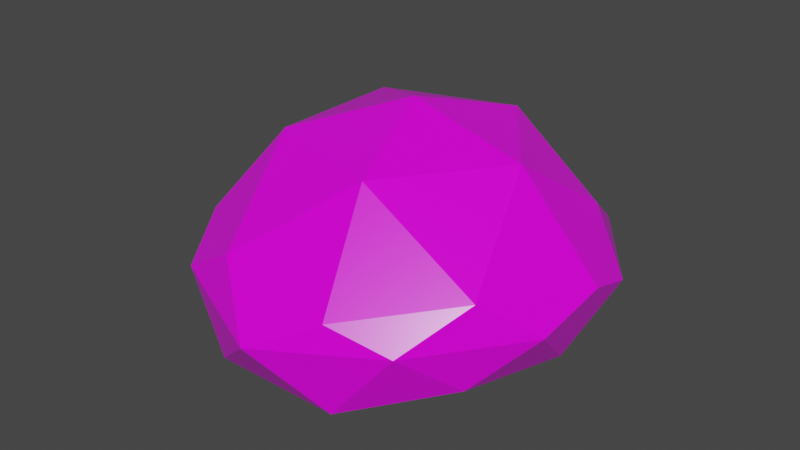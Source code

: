 # Source: Bush.blend  (saved by Blender 3.3.6; exported with 4.5.12 LTS)
import bpy
from mathutils import Matrix  # noqa: F401  (used for matrix-valued properties, if any)

bpy.ops.wm.read_factory_settings(use_empty=True)
scene = bpy.context.scene
scene.name = 'Scene'

# ---- collections
col_collection = bpy.data.collections.new('Collection'); scene.collection.children.link(col_collection)

# ---- images (referenced by path relative to the original .blend; pixels are not part of the script)
import os
ASSET_DIR = os.environ.get("B2B_ASSET_DIR", "")  # directory of the original .blend (textures are referenced by path, not embedded)
HERE = os.path.dirname(os.path.abspath(__file__))  # packed textures are extracted next to this script under _unpacked/

def load_image(name, relpath, width, height, colorspace="sRGB"):
    """Load a texture the original file referenced (path relative to the .blend, or extracted next to this script)."""
    p = next((c for c in (os.path.join(HERE, relpath), os.path.join(ASSET_DIR, relpath)) if relpath and os.path.exists(c)), "")
    if p:
        img = bpy.data.images.load(p, check_existing=True)
        img.name = name
    else:  # same state as the original file: an image datablock whose file is absent (Cycles renders it pink)
        img = bpy.data.images.new(name, width, height)
        img.source = "FILE"
        img.filepath = "//" + (relpath or name)
    img.colorspace_settings.name = colorspace
    return img
img_bake = load_image('Bake', 'Texture/BuschRoughness.png', 1024, 1024, 'sRGB')
img_buschbasecolor_png = load_image('BuschBAsecolor.png', 'Texture/BerryBuschBAsecolor.png', 1024, 1024, 'sRGB')

# ---- materials (node trees are filled in below, after node groups)
mat_buschmann = bpy.data.materials.new('Buschmann')

# ---- material node trees
mat_buschmann.use_nodes = True; mat_buschmann.node_tree.nodes.clear()
_N = mat_buschmann.node_tree.nodes; _L = mat_buschmann.node_tree.links
n0 = _N.new('NodeFrame'); n0.name = 'Frame'; n0.location = (-1270, 330)
n0.label = 'Mapping'
n0.width = 400
n1 = _N.new('NodeFrame'); n1.name = 'Frame.001'; n1.location = (-628, 530)
n1.label = 'Textures'
n1.width = 358
n2 = _N.new('ShaderNodeOutputMaterial'); n2.name = 'Material Output'; n2.location = (300, 300)
n3 = _N.new('ShaderNodeMapping'); n3.name = 'Mapping'; n3.location = (230, -30)
n4 = _N.new('ShaderNodeTexCoord'); n4.name = 'Texture Coordinate'; n4.location = (30, -30)
n5 = _N.new('ShaderNodeBsdfPrincipled'); n5.name = 'Principled BSDF'; n5.location = (10, 300)
n5.distribution = 'GGX'
n5.subsurface_method = 'RANDOM_WALK_SKIN'
n5.inputs[3].default_value = 1.45
n5.inputs[27].default_value = (0.0, 0.0, 0.0, 1.0)
n5.inputs[28].default_value = 1.0
n6 = _N.new('NodeReroute'); n6.name = 'Reroute'; n6.location = (38, -410)
n6.width = 16
n6.socket_idname = 'NodeSocketVector'
n7 = _N.new('ShaderNodeTexImage'); n7.name = 'Image Texture.001'; n7.location = (88, -310)
n7.label = 'Roughness'
n7.image = img_bake
n8 = _N.new('ShaderNodeTexImage'); n8.name = 'Image Texture'; n8.location = (88, -30)
n8.label = 'Base Color'
n8.image = img_buschbasecolor_png
n3.parent = n0
n4.parent = n0
n6.parent = n1
n7.parent = n1
n8.parent = n1
_L.new(n5.outputs[0], n2.inputs[0])
_L.new(n8.outputs[0], n5.inputs[0])
_L.new(n7.outputs[0], n5.inputs[2])
_L.new(n6.outputs[0], n8.inputs[0])
_L.new(n6.outputs[0], n7.inputs[0])
_L.new(n3.outputs[0], n6.inputs[0])
_L.new(n4.outputs[2], n3.inputs[0])
n2.is_active_output = True

# ---- world
world_world = bpy.data.worlds.new('World'); scene.world = world_world
world_world.use_nodes = True; world_world.node_tree.nodes.clear()
_N = world_world.node_tree.nodes; _L = world_world.node_tree.links
n0 = _N.new('ShaderNodeOutputWorld'); n0.name = 'World Output'; n0.location = (300, 300)
n1 = _N.new('ShaderNodeBackground'); n1.name = 'Background'; n1.location = (10, 300)
n1.inputs[0].default_value = (0.05088, 0.05088, 0.05088, 1.0)
_L.new(n1.outputs[0], n0.inputs[0])
n0.is_active_output = True
world_world.color = (0.05088, 0.05088, 0.05088)
world_world.use_sun_shadow = False
world_world.sun_shadow_jitter_overblur = 0.0

# ---- meshes
me_icosphere_010 = bpy.data.meshes.new('Icosphere.010')
me_icosphere_010.from_pydata([(-3.77, -3.239, 11.24), (-4.539, -5.609, 11.17), (-6.261, -3.239, 11.17), (-4.509, -1.183, 11.59), (-1.963, -4.688, 11.59), (-1.963, -2.011, 11.59), (-0.6708, -1.072, 12.49), (-2.667, 0.1552, 12.3), (-0.1205, -3.349, 12.3), (-0.6708, -5.626, 12.49), (0.3144, -4.688, 13.51), (0.3144, -2.011, 13.51), (0.4693, -3.239, 13.94), (-0.8243, -1.183, 14.46), (-1.259, 0.1552, 13.51), (-2.608, 0.3356, 14.12), (-3.805, 0.9825, 13.51), (-5.003, 0.3356, 12.49), (-5.015, 0.5948, 14.31), (-6.351, 0.1552, 13.51), (-6.94, -1.072, 14.12), (-8.277, -1.775, 13.27), (-7.031, -0.8697, 11.94), (-8.008, -3.239, 12.15), (-6.786, -5.515, 12.3), (-7.925, -4.688, 13.51), (-6.94, -5.626, 14.12), (-7.49, -3.349, 14.46), (-6.351, -6.854, 13.51), (-5.079, -7.271, 12.15), (-5.015, -7.073, 14.31), (-3.77, -7.979, 13.27), (-2.46, -7.271, 13.94), (-1.259, -6.854, 13.51), (-2.524, -7.073, 11.94), (-0.5081, -5.609, 14.31), (-3.0, -5.609, 15.85), (-1.278, -3.239, 15.85), (-3.77, -3.239, 16.56), (-3.0, -0.8697, 15.85), (-5.785, -1.775, 15.85), (-5.785, -4.704, 15.85)], [], [(0, 1, 2), (0, 4, 1), (0, 2, 3), (0, 3, 5), (4, 0, 5), (8, 5, 6), (5, 7, 6), (5, 3, 7), (8, 4, 5), (9, 8, 10), (9, 4, 8), (8, 6, 11), (10, 8, 11), (10, 11, 12), (11, 13, 12), (6, 14, 11), (11, 14, 13), (6, 7, 14), (14, 16, 15), (14, 15, 13), (14, 7, 16), (16, 18, 15), (7, 17, 16), (17, 19, 16), (16, 19, 18), (17, 22, 19), (19, 21, 20), (19, 20, 18), (19, 22, 21), (3, 22, 17), (2, 23, 22), (22, 23, 21), (3, 2, 22), (2, 24, 23), (23, 24, 25), (23, 25, 21), (25, 28, 26), (25, 26, 27), (21, 25, 27), (25, 24, 28), (28, 30, 26), (24, 29, 28), (29, 31, 28), (28, 31, 30), (29, 34, 31), (31, 33, 32), (31, 32, 30), (31, 34, 33), (1, 34, 29), (4, 9, 34), (34, 9, 33), (1, 4, 34), (33, 35, 32), (9, 10, 33), (33, 10, 35), (32, 35, 36), (10, 12, 35), (35, 12, 37), (36, 35, 37), (36, 37, 38), (37, 39, 38), (12, 13, 37), (37, 13, 39), (13, 15, 39), (15, 18, 39), (39, 40, 38), (39, 18, 40), (18, 20, 40), (20, 27, 40), (40, 41, 38), (40, 27, 41), (27, 26, 41), (26, 30, 41), (41, 36, 38), (41, 30, 36), (30, 32, 36), (1, 29, 24), (21, 27, 20), (2, 1, 24), (3, 17, 7)])
_uv = me_icosphere_010.uv_layers.new(name='Baking')
_uv.uv.foreach_set('vector', [0.2735, 0.2728, 0.2383, 0.3752, 0.1656, 0.2733, 0.2735, 0.2728, 0.3553, 0.3396, 0.2383, 0.3752, 0.2735, 0.2728, 0.1656, 0.2733, 0.2399, 0.1788, 0.2735, 0.2728, 0.2399, 0.1788, 0.3562, 0.2171, 0.3553, 0.3396, 0.2735, 0.2728, 0.3562, 0.2171, 0.4513, 0.2788, 0.3562, 0.2171, 0.4276, 0.1658, 0.3562, 0.2171, 0.3281, 0.1072, 0.4276, 0.1658, 0.3562, 0.2171, 0.2399, 0.1788, 0.3281, 0.1072, 0.4513, 0.2788, 0.3553, 0.3396, 0.3562, 0.2171, 0.4268, 0.3933, 0.4513, 0.2788, 0.5166, 0.359, 0.4268, 0.3933, 0.3553, 0.3396, 0.4513, 0.2788, 0.4513, 0.2788, 0.4276, 0.1658, 0.5166, 0.1986, 0.5166, 0.359, 0.4513, 0.2788, 0.5166, 0.1986, 0.901, 0.8725, 0.7889, 0.9528, 0.8295, 0.8988, 0.7889, 0.9528, 0.7073, 0.9044, 0.8295, 0.8988, 0.4276, 0.1658, 0.425, 0.07095, 0.5166, 0.1986, 0.7889, 0.9528, 0.6251, 0.9578, 0.7073, 0.9044, 0.4276, 0.1658, 0.3281, 0.1072, 0.425, 0.07095, 0.6251, 0.9578, 0.5036, 0.8537, 0.586, 0.8791, 0.6251, 0.9578, 0.586, 0.8791, 0.7073, 0.9044, 0.425, 0.07095, 0.3281, 0.1072, 0.2731, 0.01969, 0.5036, 0.8537, 0.5188, 0.773, 0.586, 0.8791, 0.3281, 0.1072, 0.2116, 0.09379, 0.2731, 0.01969, 0.2116, 0.09379, 0.1203, 0.06316, 0.2731, 0.01969, 0.5036, 0.8537, 0.46, 0.7066, 0.5188, 0.773, 0.2116, 0.09379, 0.1252, 0.1682, 0.1203, 0.06316, 0.46, 0.7066, 0.4812, 0.5341, 0.516, 0.6368, 0.46, 0.7066, 0.516, 0.6368, 0.5188, 0.773, 0.1203, 0.06316, 0.1252, 0.1682, 0.02036, 0.19, 0.2399, 0.1788, 0.1252, 0.1682, 0.2116, 0.09379, 0.1656, 0.2733, 0.07748, 0.2708, 0.1252, 0.1682, 0.1252, 0.1682, 0.07748, 0.2708, 0.02036, 0.19, 0.2399, 0.1788, 0.1656, 0.2733, 0.1252, 0.1682, 0.1656, 0.2733, 0.121, 0.3857, 0.07748, 0.2708, 0.07748, 0.2708, 0.121, 0.3857, 0.01969, 0.3586, 0.07748, 0.2708, 0.01969, 0.3586, 0.02036, 0.19, 0.6587, 0.4528, 0.8244, 0.4747, 0.7375, 0.5001, 0.6587, 0.4528, 0.7375, 0.5001, 0.6125, 0.5477, 0.4812, 0.5341, 0.6587, 0.4528, 0.6125, 0.5477, 0.01969, 0.3586, 0.121, 0.3857, 0.114, 0.4908, 0.8244, 0.4747, 0.8558, 0.5622, 0.7375, 0.5001, 0.121, 0.3857, 0.2116, 0.4603, 0.114, 0.4908, 0.2116, 0.4603, 0.2704, 0.5408, 0.114, 0.4908, 0.8244, 0.4747, 0.9631, 0.582, 0.8558, 0.5622, 0.2116, 0.4603, 0.3263, 0.4482, 0.2704, 0.5408, 0.9631, 0.582, 0.9631, 0.7401, 0.9355, 0.6717, 0.9631, 0.582, 0.9355, 0.6717, 0.8558, 0.5622, 0.2704, 0.5408, 0.3263, 0.4482, 0.4262, 0.4896, 0.2383, 0.3752, 0.3263, 0.4482, 0.2116, 0.4603, 0.3553, 0.3396, 0.4268, 0.3933, 0.3263, 0.4482, 0.3263, 0.4482, 0.4268, 0.3933, 0.4262, 0.4896, 0.2383, 0.3752, 0.3553, 0.3396, 0.3263, 0.4482, 0.9631, 0.7401, 0.8976, 0.7969, 0.9355, 0.6717, 0.4268, 0.3933, 0.5166, 0.359, 0.4262, 0.4896, 0.9631, 0.7401, 0.901, 0.8725, 0.8976, 0.7969, 0.9355, 0.6717, 0.8976, 0.7969, 0.8158, 0.6948, 0.901, 0.8725, 0.8295, 0.8988, 0.8976, 0.7969, 0.8976, 0.7969, 0.8295, 0.8988, 0.7686, 0.805, 0.8158, 0.6948, 0.8976, 0.7969, 0.7686, 0.805, 0.8158, 0.6948, 0.7686, 0.805, 0.7148, 0.7184, 0.7686, 0.805, 0.6494, 0.7986, 0.7148, 0.7184, 0.8295, 0.8988, 0.7073, 0.9044, 0.7686, 0.805, 0.7686, 0.805, 0.7073, 0.9044, 0.6494, 0.7986, 0.7073, 0.9044, 0.586, 0.8791, 0.6494, 0.7986, 0.586, 0.8791, 0.5188, 0.773, 0.6494, 0.7986, 0.6494, 0.7986, 0.6168, 0.6798, 0.7148, 0.7184, 0.6494, 0.7986, 0.5188, 0.773, 0.6168, 0.6798, 0.5188, 0.773, 0.516, 0.6368, 0.6168, 0.6798, 0.516, 0.6368, 0.6125, 0.5477, 0.6168, 0.6798, 0.6168, 0.6798, 0.7229, 0.6129, 0.7148, 0.7184, 0.6168, 0.6798, 0.6125, 0.5477, 0.7229, 0.6129, 0.6125, 0.5477, 0.7375, 0.5001, 0.7229, 0.6129, 0.7375, 0.5001, 0.8558, 0.5622, 0.7229, 0.6129, 0.7229, 0.6129, 0.8158, 0.6948, 0.7148, 0.7184, 0.7229, 0.6129, 0.8558, 0.5622, 0.8158, 0.6948, 0.8558, 0.5622, 0.9355, 0.6717, 0.8158, 0.6948, 0.2383, 0.3752, 0.2116, 0.4603, 0.121, 0.3857, 0.4812, 0.5341, 0.6125, 0.5477, 0.516, 0.6368, 0.1656, 0.2733, 0.2383, 0.3752, 0.121, 0.3857, 0.2399, 0.1788, 0.2116, 0.09379, 0.3281, 0.1072])
me_icosphere_010.materials.append(mat_buschmann)
me_icosphere_010.use_remesh_fix_poles = True
me_icosphere_010.use_remesh_preserve_attributes = False
me_icosphere_010.update()

# ---- objects
ob_baum_1_009 = bpy.data.objects.new('baum 1.009', me_icosphere_010)

# ---- transforms, parenting, visibility, modifiers, constraints
ob_baum_1_009.location = (3.757, 3.197, -12.54)
_vg = ob_baum_1_009.vertex_groups.new(name='decimate')
_vg = ob_baum_1_009.vertex_groups.new(name='decimate ')

# ---- collection membership
col_collection.objects.link(ob_baum_1_009)

# ---- scene / render settings (as saved in the file)
scene.frame_start = 1; scene.frame_end = 250; scene.frame_set(1)
scene.render.engine = 'CYCLES'
scene.cycles.sampling_pattern = 'TABULATED_SOBOL'
scene.cycles.use_light_tree = False
scene.cycles.bake_type = 'ROUGHNESS'
scene.view_settings.view_transform = 'Filmic'
bpy.context.view_layer.update()

# ---- added for rendering (the .blend has no active camera and no usable light): camera, sun
cam_auto = bpy.data.cameras.new('AutoCamera')
cam_auto.lens = 50.0
cam_auto.sensor_width = 36.0
cam_auto.clip_end = 1000.0
ob_auto_camera = bpy.data.objects.new('AutoCamera', cam_auto)
scene.collection.objects.link(ob_auto_camera)
ob_auto_camera.location = (12.4654, -15.4353, 11.4184)
ob_auto_camera.rotation_euler = (1.09748, -7.21219e-08, 0.694738)
scene.camera = ob_auto_camera
light_auto_sun = bpy.data.lights.new('AutoSun', 'SUN')
light_auto_sun.energy = 3.0
light_auto_sun.angle = 0.0523599
ob_auto_sun = bpy.data.objects.new('AutoSun', light_auto_sun)
scene.collection.objects.link(ob_auto_sun)
ob_auto_sun.rotation_euler = (0.872665, 0.174533, 0.523599)
bpy.context.view_layer.update()

